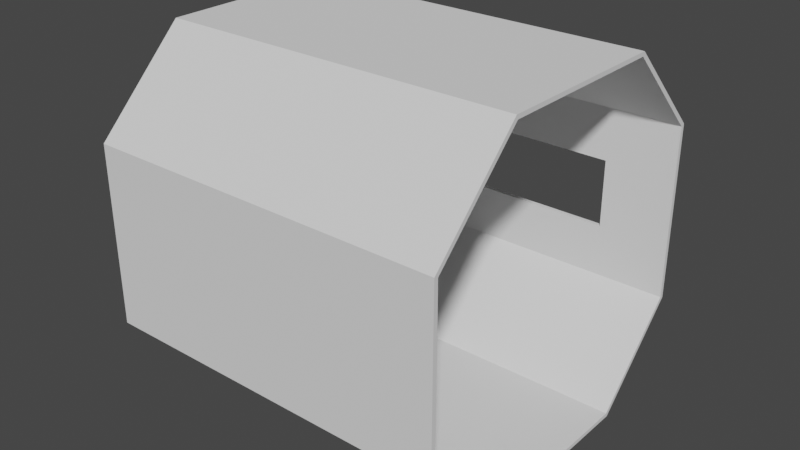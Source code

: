 # Source: CorridorStraightSectionSingleWindow1.blend  (saved by Blender 2.81.16; exported with 4.5.12 LTS)
import bpy
from mathutils import Matrix  # noqa: F401  (used for matrix-valued properties, if any)

bpy.ops.wm.read_factory_settings(use_empty=True)
scene = bpy.context.scene
scene.name = 'Scene'

# ---- collections
col_collection = bpy.data.collections.new('Collection'); scene.collection.children.link(col_collection)

# ---- node groups
ng_auto_smooth = bpy.data.node_groups.new('Auto Smooth', 'GeometryNodeTree')
_s = ng_auto_smooth.interface.new_socket(name='Geometry', in_out='OUTPUT', socket_type='NodeSocketGeometry')
_s = ng_auto_smooth.interface.new_socket(name='Geometry', in_out='INPUT', socket_type='NodeSocketGeometry')
_s = ng_auto_smooth.interface.new_socket(name='Angle', in_out='INPUT', socket_type='NodeSocketFloat')
_s.subtype = 'ANGLE'
_s.min_value = 0.0
_s.max_value = 3.142
ng_auto_smooth.is_modifier = True
_N = ng_auto_smooth.nodes; _L = ng_auto_smooth.links
n0 = _N.new('NodeGroupOutput'); n0.name = 'Group Output'; n0.location = (480, -100)
n1 = _N.new('NodeGroupInput'); n1.name = 'Group Input'; n1.location = (-420, -300)
n2 = _N.new('NodeGroupInput'); n2.name = 'Group Input.001'; n2.location = (-60, -100)
n3 = _N.new('GeometryNodeSetShadeSmooth'); n3.name = 'Set Shade Smooth'; n3.location = (120, -100)
n3.domain = 'EDGE'
n4 = _N.new('GeometryNodeSetShadeSmooth'); n4.name = 'Set Shade Smooth.001'; n4.location = (300, -100)
n5 = _N.new('GeometryNodeInputMeshEdgeAngle'); n5.name = 'Edge Angle'; n5.location = (-420, -220)
n6 = _N.new('GeometryNodeInputEdgeSmooth'); n6.name = 'Is Edge Smooth'; n6.location = (-60, -160)
n7 = _N.new('GeometryNodeInputShadeSmooth'); n7.name = 'Is Face Smooth'; n7.location = (-240, -340)
n8 = _N.new('FunctionNodeBooleanMath'); n8.name = 'Boolean Math'; n8.location = (-60, -220)
n9 = _N.new('FunctionNodeCompare'); n9.name = 'Compare'; n9.location = (-240, -180)
n9.operation = 'LESS_EQUAL'
_L.new(n5.outputs[0], n9.inputs[0])
_L.new(n4.outputs[0], n0.inputs[0])
_L.new(n1.outputs[1], n9.inputs[1])
_L.new(n9.outputs[0], n8.inputs[0])
_L.new(n7.outputs[0], n8.inputs[1])
_L.new(n2.outputs[0], n3.inputs[0])
_L.new(n6.outputs[0], n3.inputs[1])
_L.new(n3.outputs[0], n4.inputs[0])
_L.new(n8.outputs[0], n3.inputs[2])
n0.is_active_output = True

# ---- world
world_world = bpy.data.worlds.new('World'); scene.world = world_world
world_world.use_nodes = True; world_world.node_tree.nodes.clear()
_N = world_world.node_tree.nodes; _L = world_world.node_tree.links
n0 = _N.new('ShaderNodeOutputWorld'); n0.name = 'World Output'; n0.location = (300, 300)
n1 = _N.new('ShaderNodeBackground'); n1.name = 'Background'; n1.location = (10, 300)
n1.inputs[0].default_value = (0.05088, 0.05088, 0.05088, 1.0)
_L.new(n1.outputs[0], n0.inputs[0])
n0.is_active_output = True
world_world.color = (0.05088, 0.05088, 0.05088)
world_world.use_sun_shadow = False
world_world.sun_shadow_jitter_overblur = 0.0

# ---- meshes
me_cube = bpy.data.meshes.new('Cube')
me_cube.from_pydata([(-2.0, -1.0, 0.4), (-2.0, -2.0, 1.4), (-2.0, -2.0, 3.4), (-2.0, -1.0, 4.4), (-2.0, 2.0, 1.4), (-2.0, 1.0, 0.4), (-2.0, 1.0, 4.4), (-2.0, 2.0, 3.4), (2.0, -2.0, 1.4), (2.0, -1.0, 0.4), (2.0, -1.0, 4.4), (2.0, -2.0, 3.4), (2.0, 1.0, 0.4), (2.0, 2.0, 1.4), (2.0, 2.0, 3.4), (2.0, 1.0, 4.4), (1.2, 1.0, 0.4), (0.4, 1.0, 0.4), (-0.4, 1.0, 0.4), (-1.2, 1.0, 0.4), (-1.2, 2.0, 1.4), (-0.4, 2.0, 1.4), (0.4, 2.0, 1.4), (1.2, 2.0, 1.4), (-1.2, 1.0, 4.4), (-0.4, 1.0, 4.4), (0.4, 1.0, 4.4), (1.2, 1.0, 4.4), (1.2, 2.0, 3.4), (0.4, 2.0, 3.4), (-0.4, 2.0, 3.4), (-1.2, 2.0, 3.4), (-1.2, -1.0, 0.4), (-0.4, -1.0, 0.4), (0.4, -1.0, 0.4), (1.2, -1.0, 0.4), (1.2, -2.0, 1.4), (0.4, -2.0, 1.4), (-0.4, -2.0, 1.4), (-1.2, -2.0, 1.4), (1.2, -1.0, 4.4), (0.4, -1.0, 4.4), (-0.4, -1.0, 4.4), (-1.2, -1.0, 4.4), (-1.2, -2.0, 3.4), (-0.4, -2.0, 3.4), (0.4, -2.0, 3.4), (1.2, -2.0, 3.4), (-2.0, 2.0, 2.789), (-2.0, 2.0, 2.014), (2.0, 2.0, 2.789), (2.0, 2.0, 2.014), (-1.2, 2.0, 2.789), (-1.2, 2.0, 2.014), (-0.4, 2.0, 2.789), (-0.4, 2.0, 2.014), (0.4, 2.0, 2.789), (0.4, 2.0, 2.014), (1.2, 2.0, 2.789), (1.2, 2.0, 2.014), (-2.0, -2.0, 2.014), (-2.0, -2.0, 2.789), (2.0, -2.0, 2.014), (2.0, -2.0, 2.789), (1.2, -2.0, 2.789), (1.2, -2.0, 2.014), (0.4, -2.0, 2.789), (0.4, -2.0, 2.014), (-0.4, -2.0, 2.789), (-0.4, -2.0, 2.014), (-1.2, -2.0, 2.789), (-1.2, -2.0, 2.014), (-2.0, -0.9809, 0.4462), (-2.0, -1.954, 1.419), (-2.0, -1.954, 3.381), (-2.0, -0.9809, 4.354), (-2.0, 1.954, 1.419), (-2.0, 0.9809, 0.4462), (-2.0, 0.9809, 4.354), (-2.0, 1.954, 3.381), (2.0, -1.954, 1.419), (2.0, -0.9809, 0.4462), (2.0, -0.9809, 4.354), (2.0, -1.954, 3.381), (2.0, 0.9809, 0.4462), (2.0, 1.954, 1.419), (2.0, 1.954, 3.381), (2.0, 0.9809, 4.354), (1.2, 0.9809, 0.4462), (0.4, 0.9809, 0.4462), (-0.4, 0.9809, 0.4462), (-1.2, 0.9809, 0.4462), (-1.2, 1.954, 1.419), (-0.4, 1.954, 1.419), (0.4, 1.954, 1.419), (1.2, 1.954, 1.419), (-1.2, 0.9809, 4.354), (-0.4, 0.9809, 4.354), (0.4, 0.9809, 4.354), (1.2, 0.9809, 4.354), (1.2, 1.954, 3.381), (0.4, 1.954, 3.381), (-0.4, 1.954, 3.381), (-1.2, 1.954, 3.381), (-1.2, -0.9809, 0.4462), (-0.4, -0.9809, 0.4462), (0.4, -0.9809, 0.4462), (1.2, -0.9809, 0.4462), (1.2, -1.954, 1.419), (0.4, -1.954, 1.419), (-0.4, -1.954, 1.419), (-1.2, -1.954, 1.419), (1.2, -0.9809, 4.354), (0.4, -0.9809, 4.354), (-0.4, -0.9809, 4.354), (-1.2, -0.9809, 4.354), (-1.2, -1.954, 3.381), (-0.4, -1.954, 3.381), (0.4, -1.954, 3.381), (1.2, -1.954, 3.381), (-2.0, 1.95, 2.789), (-2.0, 1.95, 2.014), (2.0, 1.95, 2.789), (2.0, 1.95, 2.014), (-1.2, 1.95, 2.789), (-1.2, 1.95, 2.014), (-0.4, 1.95, 2.789), (-0.4, 1.95, 2.014), (0.4, 1.95, 2.789), (0.4, 1.95, 2.014), (1.2, 1.95, 2.789), (1.2, 1.95, 2.014), (-2.0, -1.95, 2.014), (-2.0, -1.95, 2.789), (2.0, -1.95, 2.014), (2.0, -1.95, 2.789), (1.2, -1.95, 2.789), (1.2, -1.95, 2.014), (0.4, -1.95, 2.789), (0.4, -1.95, 2.014), (-0.4, -1.95, 2.789), (-0.4, -1.95, 2.014), (-1.2, -1.95, 2.789), (-1.2, -1.95, 2.014)], [], [(70, 44, 2, 61), (24, 6, 3, 43), (58, 28, 14, 50), (27, 15, 14, 28), (43, 3, 2, 44), (16, 12, 9, 35), (19, 5, 4, 20), (35, 9, 8, 36), (0, 32, 39, 1), (32, 33, 38, 39), (33, 34, 37, 38), (34, 35, 36, 37), (12, 16, 23, 13), (16, 17, 22, 23), (17, 18, 21, 22), (18, 19, 20, 21), (5, 19, 32, 0), (19, 18, 33, 32), (18, 17, 34, 33), (17, 16, 35, 34), (10, 40, 47, 11), (40, 41, 46, 47), (41, 42, 45, 46), (42, 43, 44, 45), (6, 24, 31, 7), (24, 25, 30, 31), (25, 26, 29, 30), (26, 27, 28, 29), (48, 7, 31, 52), (52, 31, 30, 54), (54, 30, 29, 56), (56, 29, 28, 58), (15, 27, 40, 10), (27, 26, 41, 40), (26, 25, 42, 41), (25, 24, 43, 42), (63, 11, 47, 64), (64, 47, 46, 66), (66, 46, 45, 68), (68, 45, 44, 70), (22, 57, 59, 23), (21, 55, 57, 22), (20, 53, 55, 21), (4, 49, 53, 20), (49, 48, 52, 53), (23, 59, 51, 13), (59, 58, 50, 51), (38, 69, 71, 39), (37, 67, 69, 38), (36, 65, 67, 37), (8, 62, 65, 36), (62, 63, 64, 65), (39, 71, 60, 1), (71, 70, 61, 60), (70, 71, 69, 68), (69, 67, 66, 68), (64, 66, 67, 65), (142, 133, 74, 116), (96, 115, 75, 78), (130, 122, 86, 100), (99, 100, 86, 87), (115, 116, 74, 75), (88, 107, 81, 84), (91, 92, 76, 77), (107, 108, 80, 81), (72, 73, 111, 104), (104, 111, 110, 105), (105, 110, 109, 106), (106, 109, 108, 107), (84, 85, 95, 88), (88, 95, 94, 89), (89, 94, 93, 90), (90, 93, 92, 91), (77, 72, 104, 91), (91, 104, 105, 90), (90, 105, 106, 89), (89, 106, 107, 88), (82, 83, 119, 112), (112, 119, 118, 113), (113, 118, 117, 114), (114, 117, 116, 115), (78, 79, 103, 96), (96, 103, 102, 97), (97, 102, 101, 98), (98, 101, 100, 99), (120, 124, 103, 79), (124, 126, 102, 103), (126, 128, 101, 102), (128, 130, 100, 101), (87, 82, 112, 99), (99, 112, 113, 98), (98, 113, 114, 97), (97, 114, 115, 96), (135, 136, 119, 83), (136, 138, 118, 119), (138, 140, 117, 118), (140, 142, 116, 117), (94, 95, 131, 129), (93, 94, 129, 127), (92, 93, 127, 125), (76, 92, 125, 121), (121, 125, 124, 120), (95, 85, 123, 131), (131, 123, 122, 130), (110, 111, 143, 141), (109, 110, 141, 139), (108, 109, 139, 137), (80, 108, 137, 134), (134, 137, 136, 135), (111, 73, 132, 143), (143, 132, 133, 142), (142, 140, 141, 143), (141, 140, 138, 139), (136, 137, 139, 138), (6, 7, 79, 78), (14, 15, 87, 86), (10, 11, 83, 82), (2, 3, 75, 74), (5, 0, 72, 77), (9, 12, 84, 81), (61, 2, 74, 133), (3, 6, 78, 75), (49, 4, 76, 121), (11, 63, 135, 83), (15, 10, 82, 87), (13, 51, 123, 85), (4, 5, 77, 76), (12, 13, 85, 84), (8, 9, 81, 80), (0, 1, 73, 72), (7, 48, 120, 79), (48, 49, 121, 120), (50, 14, 86, 122), (51, 50, 122, 123), (53, 52, 124, 125), (58, 59, 131, 130), (59, 57, 129, 131), (56, 58, 130, 128), (57, 55, 127, 129), (54, 56, 128, 126), (55, 53, 125, 127), (52, 54, 126, 124), (1, 60, 132, 73), (60, 61, 133, 132), (62, 8, 80, 134), (63, 62, 134, 135)])
me_cube.polygons.foreach_set('use_smooth', [True] * 146)
_uv = me_cube.uv_layers.new(name='UVMap')
_uv.uv.foreach_set('vector', [0.8451, 0.6, 0.9007, 0.6, 0.9007, 0.6667, 0.8451, 0.6667, 0.7154, 0.9333, 0.7154, 1.0, 0.5336, 1.0, 0.5336, 0.9333, 0.8737, 0.06667, 0.8182, 0.06667, 0.8182, 9.934e-09, 0.8737, 9.934e-09, 0.7273, 0.06667, 0.7273, 3.974e-08, 0.8182, 9.934e-09, 0.8182, 0.06667, 0.9916, 0.6, 0.9916, 0.6667, 0.9007, 0.6667, 0.9007, 0.6, 0.6364, 0.2667, 0.6364, 0.3333, 0.4545, 0.3333, 0.4545, 0.2667, 0.6364, 0.06667, 0.6364, 9.934e-09, 0.7273, 9.934e-09, 0.7273, 0.06667, 0.4545, 0.2667, 0.4545, 0.3333, 0.3636, 0.3333, 0.3636, 0.2667, 0.4545, 0.0, 0.4545, 0.06667, 0.3636, 0.06667, 0.3636, 9.934e-09, 0.4545, 0.06667, 0.4545, 0.1333, 0.3636, 0.1333, 0.3636, 0.06667, 0.4545, 0.1333, 0.4545, 0.2, 0.3636, 0.2, 0.3636, 0.1333, 0.4545, 0.2, 0.4545, 0.2667, 0.3636, 0.2667, 0.3636, 0.2, 0.6364, 0.3333, 0.6364, 0.2667, 0.7273, 0.2667, 0.7273, 0.3333, 0.6364, 0.2667, 0.6364, 0.2, 0.7273, 0.2, 0.7273, 0.2667, 0.6364, 0.2, 0.6364, 0.1333, 0.7273, 0.1333, 0.7273, 0.2, 0.6364, 0.1333, 0.6364, 0.06667, 0.7273, 0.06667, 0.7273, 0.1333, 0.6364, 9.934e-09, 0.6364, 0.06667, 0.4545, 0.06667, 0.4545, 0.0, 0.6364, 0.06667, 0.6364, 0.1333, 0.4545, 0.1333, 0.4545, 0.06667, 0.6364, 0.1333, 0.6364, 0.2, 0.4545, 0.2, 0.4545, 0.1333, 0.6364, 0.2, 0.6364, 0.2667, 0.4545, 0.2667, 0.4545, 0.2, 0.9916, 0.3333, 0.9916, 0.4, 0.9007, 0.4, 0.9007, 0.3333, 0.9916, 0.4, 0.9916, 0.4667, 0.9007, 0.4667, 0.9007, 0.4, 0.9916, 0.4667, 0.9916, 0.5333, 0.9007, 0.5333, 0.9007, 0.4667, 0.9916, 0.5333, 0.9916, 0.6, 0.9007, 0.6, 0.9007, 0.5333, 0.7273, 0.3333, 0.7273, 0.2667, 0.8182, 0.2667, 0.8182, 0.3333, 0.7273, 0.2667, 0.7273, 0.2, 0.8182, 0.2, 0.8182, 0.2667, 0.7273, 0.2, 0.7273, 0.1333, 0.8182, 0.1333, 0.8182, 0.2, 0.7273, 0.1333, 0.7273, 0.06667, 0.8182, 0.06667, 0.8182, 0.1333, 0.8737, 0.3333, 0.8182, 0.3333, 0.8182, 0.2667, 0.8737, 0.2667, 0.8737, 0.2667, 0.8182, 0.2667, 0.8182, 0.2, 0.8737, 0.2, 0.8737, 0.2, 0.8182, 0.2, 0.8182, 0.1333, 0.8737, 0.1333, 0.8737, 0.1333, 0.8182, 0.1333, 0.8182, 0.06667, 0.8737, 0.06667, 0.7154, 0.6667, 0.7154, 0.7333, 0.5336, 0.7333, 0.5336, 0.6667, 0.7154, 0.7333, 0.7154, 0.8, 0.5336, 0.8, 0.5336, 0.7333, 0.7154, 0.8, 0.7154, 0.8667, 0.5336, 0.8667, 0.5336, 0.8, 0.7154, 0.8667, 0.7154, 0.9333, 0.5336, 0.9333, 0.5336, 0.8667, 0.8451, 0.3333, 0.9007, 0.3333, 0.9007, 0.4, 0.8451, 0.4, 0.8451, 0.4, 0.9007, 0.4, 0.9007, 0.4667, 0.8451, 0.4667, 0.8451, 0.4667, 0.9007, 0.4667, 0.9007, 0.5333, 0.8451, 0.5333, 0.8451, 0.5333, 0.9007, 0.5333, 0.9007, 0.6, 0.8451, 0.6, 1.0, 0.1333, 0.9441, 0.1333, 0.9441, 0.06667, 1.0, 0.06667, 1.0, 0.2, 0.9441, 0.2, 0.9441, 0.1333, 1.0, 0.1333, 1.0, 0.2667, 0.9441, 0.2667, 0.9441, 0.2, 1.0, 0.2, 1.0, 0.3333, 0.9441, 0.3333, 0.9441, 0.2667, 1.0, 0.2667, 0.9441, 0.3333, 0.8737, 0.3333, 0.8737, 0.2667, 0.9441, 0.2667, 1.0, 0.06667, 0.9441, 0.06667, 0.9441, 0.0, 1.0, 0.0, 0.9441, 0.06667, 0.8737, 0.06667, 0.8737, 9.934e-09, 0.9441, 0.0, 0.7189, 0.5333, 0.7747, 0.5333, 0.7747, 0.6, 0.7189, 0.6, 0.7189, 0.4667, 0.7747, 0.4667, 0.7747, 0.5333, 0.7189, 0.5333, 0.7189, 0.4, 0.7747, 0.4, 0.7747, 0.4667, 0.7189, 0.4667, 0.7189, 0.3333, 0.7747, 0.3333, 0.7747, 0.4, 0.7189, 0.4, 0.7747, 0.3333, 0.8451, 0.3333, 0.8451, 0.4, 0.7747, 0.4, 0.7189, 0.6, 0.7747, 0.6, 0.7747, 0.6667, 0.7189, 0.6667, 0.7747, 0.6, 0.8451, 0.6, 0.8451, 0.6667, 0.7747, 0.6667, 0.8451, 0.6, 0.7747, 0.6, 0.7747, 0.5333, 0.8451, 0.5333, 0.7747, 0.5333, 0.7747, 0.4667, 0.8451, 0.4667, 0.8451, 0.5333, 0.8451, 0.4, 0.8451, 0.4667, 0.7747, 0.4667, 0.7747, 0.4, 0.05383, 0.9333, 0.05383, 1.0, 8.67e-08, 1.0, 4.335e-08, 0.9333, 0.4521, 0.6, 0.6304, 0.6, 0.6304, 0.6667, 0.4521, 0.6667, 0.4798, 0.7333, 0.4798, 0.6667, 0.5336, 0.6667, 0.5336, 0.7333, 0.4521, 0.4, 0.3636, 0.4, 0.3636, 0.3333, 0.4521, 0.3333, 0.6304, 0.6, 0.7189, 0.6, 0.7189, 0.6667, 0.6304, 0.6667, 0.8937, 0.7333, 0.7154, 0.7333, 0.7154, 0.6667, 0.8937, 0.6667, 0.2668, 0.9333, 0.3552, 0.9333, 0.3552, 1.0, 0.2668, 1.0, 0.2668, 0.7333, 0.1783, 0.7333, 0.1783, 0.6667, 0.2668, 0.6667, 0.2668, 1.0, 0.1783, 1.0, 0.1783, 0.9333, 0.2668, 0.9333, 0.2668, 0.9333, 0.1783, 0.9333, 0.1783, 0.8667, 0.2668, 0.8667, 0.2668, 0.8667, 0.1783, 0.8667, 0.1783, 0.8, 0.2668, 0.8, 0.2668, 0.8, 0.1783, 0.8, 0.1783, 0.7333, 0.2668, 0.7333, 0.2668, 0.6667, 0.3552, 0.6667, 0.3552, 0.7333, 0.2668, 0.7333, 0.2668, 0.7333, 0.3552, 0.7333, 0.3552, 0.8, 0.2668, 0.8, 0.2668, 0.8, 0.3552, 0.8, 0.3552, 0.8667, 0.2668, 0.8667, 0.2668, 0.8667, 0.3552, 0.8667, 0.3552, 0.9333, 0.2668, 0.9333, 0.8937, 1.0, 0.7154, 1.0, 0.7154, 0.9333, 0.8937, 0.9333, 0.8937, 0.9333, 0.7154, 0.9333, 0.7154, 0.8667, 0.8937, 0.8667, 0.8937, 0.8667, 0.7154, 0.8667, 0.7154, 0.8, 0.8937, 0.8, 0.8937, 0.8, 0.7154, 0.8, 0.7154, 0.7333, 0.8937, 0.7333, 0.6304, 0.3333, 0.7189, 0.3333, 0.7189, 0.4, 0.6304, 0.4, 0.6304, 0.4, 0.7189, 0.4, 0.7189, 0.4667, 0.6304, 0.4667, 0.6304, 0.4667, 0.7189, 0.4667, 0.7189, 0.5333, 0.6304, 0.5333, 0.6304, 0.5333, 0.7189, 0.5333, 0.7189, 0.6, 0.6304, 0.6, 0.4521, 0.6667, 0.3636, 0.6667, 0.3636, 0.6, 0.4521, 0.6, 0.4521, 0.6, 0.3636, 0.6, 0.3636, 0.5333, 0.4521, 0.5333, 0.4521, 0.5333, 0.3636, 0.5333, 0.3636, 0.4667, 0.4521, 0.4667, 0.4521, 0.4667, 0.3636, 0.4667, 0.3636, 0.4, 0.4521, 0.4, 0.4798, 1.0, 0.4798, 0.9333, 0.5336, 0.9333, 0.5336, 1.0, 0.4798, 0.9333, 0.4798, 0.8667, 0.5336, 0.8667, 0.5336, 0.9333, 0.4798, 0.8667, 0.4798, 0.8, 0.5336, 0.8, 0.5336, 0.8667, 0.4798, 0.8, 0.4798, 0.7333, 0.5336, 0.7333, 0.5336, 0.8, 0.4521, 0.3333, 0.6304, 0.3333, 0.6304, 0.4, 0.4521, 0.4, 0.4521, 0.4, 0.6304, 0.4, 0.6304, 0.4667, 0.4521, 0.4667, 0.4521, 0.4667, 0.6304, 0.4667, 0.6304, 0.5333, 0.4521, 0.5333, 0.4521, 0.5333, 0.6304, 0.5333, 0.6304, 0.6, 0.4521, 0.6, 0.05383, 0.6667, 0.05383, 0.7333, 4.335e-08, 0.7333, 0.0, 0.6667, 0.05383, 0.7333, 0.05383, 0.8, 4.335e-08, 0.8, 4.335e-08, 0.7333, 0.05383, 0.8, 0.05383, 0.8667, 4.335e-08, 0.8667, 4.335e-08, 0.8, 0.05383, 0.8667, 0.05383, 0.9333, 4.335e-08, 0.9333, 4.335e-08, 0.8667, 0.3552, 0.8, 0.3552, 0.7333, 0.4094, 0.7333, 0.4094, 0.8, 0.3552, 0.8667, 0.3552, 0.8, 0.4094, 0.8, 0.4094, 0.8667, 0.3552, 0.9333, 0.3552, 0.8667, 0.4094, 0.8667, 0.4094, 0.9333, 0.3552, 1.0, 0.3552, 0.9333, 0.4094, 0.9333, 0.4094, 1.0, 0.4094, 1.0, 0.4094, 0.9333, 0.4798, 0.9333, 0.4798, 1.0, 0.3552, 0.7333, 0.3552, 0.6667, 0.4094, 0.6667, 0.4094, 0.7333, 0.4094, 0.7333, 0.4094, 0.6667, 0.4798, 0.6667, 0.4798, 0.7333, 0.1783, 0.8667, 0.1783, 0.9333, 0.1242, 0.9333, 0.1242, 0.8667, 0.1783, 0.8, 0.1783, 0.8667, 0.1242, 0.8667, 0.1242, 0.8, 0.1783, 0.7333, 0.1783, 0.8, 0.1242, 0.8, 0.1242, 0.7333, 0.1783, 0.6667, 0.1783, 0.7333, 0.1242, 0.7333, 0.1242, 0.6667, 0.1242, 0.6667, 0.1242, 0.7333, 0.05383, 0.7333, 0.05383, 0.6667, 0.1783, 0.9333, 0.1783, 1.0, 0.1242, 1.0, 0.1242, 0.9333, 0.1242, 0.9333, 0.1242, 1.0, 0.05383, 1.0, 0.05383, 0.9333, 0.05383, 0.9333, 0.05383, 0.8667, 0.1242, 0.8667, 0.1242, 0.9333, 0.1242, 0.8667, 0.05383, 0.8667, 0.05383, 0.8, 0.1242, 0.8, 0.05383, 0.7333, 0.1242, 0.7333, 0.1242, 0.8, 0.05383, 0.8, 0.09091, 0.6667, 2.167e-08, 0.5833, 0.004199, 0.5817, 0.09265, 0.6628, 0.3636, 0.25, 0.2727, 0.3333, 0.271, 0.3295, 0.3594, 0.2484, 0.09091, 0.3333, 2.167e-08, 0.25, 0.004199, 0.2484, 0.09265, 0.3295, 0.3636, 0.5833, 0.2727, 0.6667, 0.271, 0.6628, 0.3594, 0.5817, 0.09091, 0.3333, 0.2727, 0.3333, 0.271, 0.3372, 0.09265, 0.3372, 0.09091, 9.934e-09, 0.2727, 0.0, 0.271, 0.003849, 0.09265, 0.003849, 0.3636, 0.5324, 0.3636, 0.5833, 0.3594, 0.5817, 0.3591, 0.5324, 0.2727, 0.6667, 0.09091, 0.6667, 0.09265, 0.6628, 0.271, 0.6628, 2.167e-08, 0.4679, 0.0, 0.4167, 0.004199, 0.4183, 0.004545, 0.4679, 2.167e-08, 0.25, 2.167e-08, 0.1991, 0.004545, 0.1991, 0.004199, 0.2484, 0.2727, 0.3333, 0.09091, 0.3333, 0.09265, 0.3295, 0.271, 0.3295, 0.3636, 0.08333, 0.3636, 0.1345, 0.3591, 0.1345, 0.3594, 0.08493, 0.0, 0.4167, 0.09091, 0.3333, 0.09265, 0.3372, 0.004199, 0.4183, 0.2727, 0.0, 0.3636, 0.08333, 0.3594, 0.08493, 0.271, 0.003849, 0.0, 0.08333, 0.09091, 9.934e-09, 0.09265, 0.003849, 0.004199, 0.08493, 0.2727, 0.3333, 0.3636, 0.4167, 0.3594, 0.4183, 0.271, 0.3372, 2.167e-08, 0.5833, 2.167e-08, 0.5324, 0.004545, 0.5324, 0.004199, 0.5817, 2.167e-08, 0.5324, 2.167e-08, 0.4679, 0.004545, 0.4679, 0.004545, 0.5324, 0.3636, 0.1991, 0.3636, 0.25, 0.3594, 0.2484, 0.3591, 0.1991, 0.3636, 0.1345, 0.3636, 0.1991, 0.3591, 0.1991, 0.3591, 0.1345, 0.9074, 0.7312, 0.9074, 0.7957, 0.9028, 0.7957, 0.9028, 0.7312, 0.9074, 0.6667, 0.9074, 0.7312, 0.9028, 0.7312, 0.9028, 0.6667, 0.8983, 0.8667, 0.8983, 0.8, 0.9028, 0.8, 0.9028, 0.8667, 0.8983, 0.8, 0.8983, 0.8667, 0.8937, 0.8667, 0.8937, 0.8, 0.8983, 0.8, 0.8983, 0.7333, 0.9028, 0.7333, 0.9028, 0.8, 0.8983, 0.7333, 0.8983, 0.8, 0.8937, 0.8, 0.8937, 0.7333, 0.8983, 0.7333, 0.8983, 0.6667, 0.9028, 0.6667, 0.9028, 0.7333, 0.8983, 0.6667, 0.8983, 0.7333, 0.8937, 0.7333, 0.8937, 0.6667, 0.3636, 0.4167, 0.3636, 0.4679, 0.3591, 0.4679, 0.3594, 0.4183, 0.3636, 0.4679, 0.3636, 0.5324, 0.3591, 0.5324, 0.3591, 0.4679, 2.167e-08, 0.1345, 0.0, 0.08333, 0.004199, 0.08493, 0.004545, 0.1345, 2.167e-08, 0.1991, 2.167e-08, 0.1345, 0.004545, 0.1345, 0.004545, 0.1991])
me_cube.use_remesh_fix_poles = True
me_cube.use_remesh_preserve_attributes = False
me_cube.use_mirror_vertex_groups = False
me_cube.update()

# ---- objects
ob_straightcorridorwindow1 = bpy.data.objects.new('StraightCorridorWindow1', me_cube)

# ---- transforms, parenting, visibility, modifiers, constraints
ob_straightcorridorwindow1.location = (0.0, 0.0, 0.0)
ob_straightcorridorwindow1.lineart.crease_threshold = 0.0
_m = ob_straightcorridorwindow1.modifiers.new('Auto Smooth', 'NODES')
_m.node_group = ng_auto_smooth
_gi = [s.identifier for s in ng_auto_smooth.interface.items_tree if s.item_type == 'SOCKET' and s.in_out == 'INPUT']
_m[_gi[1]] = 0.5236  # Angle

# ---- collection membership
col_collection.objects.link(ob_straightcorridorwindow1)

# ---- scene / render settings (as saved in the file)
scene.frame_start = 1; scene.frame_end = 250; scene.frame_set(1)
scene.render.engine = 'BLENDER_EEVEE_NEXT'
scene.cycles.use_denoising = False
scene.cycles.samples = 128
scene.cycles.sampling_pattern = 'TABULATED_SOBOL'
scene.cycles.use_adaptive_sampling = False
scene.cycles.use_light_tree = False
scene.view_settings.view_transform = 'Filmic'
bpy.context.view_layer.update()

# ---- added for rendering (the .blend has no active camera and no usable light): camera, sun
cam_auto = bpy.data.cameras.new('AutoCamera')
cam_auto.lens = 50.0
cam_auto.sensor_width = 36.0
cam_auto.clip_end = 1000.0
ob_auto_camera = bpy.data.objects.new('AutoCamera', cam_auto)
scene.collection.objects.link(ob_auto_camera)
ob_auto_camera.location = (6.41014, -7.69217, 7.52812)
ob_auto_camera.rotation_euler = (1.09748, -7.21219e-08, 0.694738)
scene.camera = ob_auto_camera
light_auto_sun = bpy.data.lights.new('AutoSun', 'SUN')
light_auto_sun.energy = 3.0
light_auto_sun.angle = 0.0523599
ob_auto_sun = bpy.data.objects.new('AutoSun', light_auto_sun)
scene.collection.objects.link(ob_auto_sun)
ob_auto_sun.rotation_euler = (0.872665, 0.174533, 0.523599)
bpy.context.view_layer.update()

